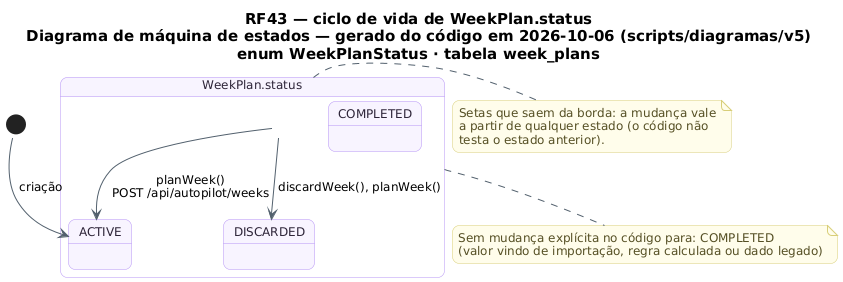

The diagram above was rendered by PlantUML. Its source (embedded in the PNG):
@startuml RF43_MaquinaDeEstados_Sugestao
!pragma layout smetana
skinparam backgroundColor #FFFFFF
skinparam shadowing false
skinparam defaultFontName "DejaVu Sans"
skinparam defaultFontSize 12
skinparam titleFontSize 15
skinparam roundcorner 14
skinparam ArrowColor #52606D
skinparam note {
  BackgroundColor #FFFDEB
  BorderColor #D8CE78
  FontColor #554F24
}
skinparam state {
  BackgroundColor #F8F4FF
  BorderColor #B695F5
  FontColor #2D2438
  StartColor #20A77A
  EndColor #4B5563
}
title RF43 — ciclo de vida de WeekPlan.status\nDiagrama de máquina de estados — gerado do código em 2026-10-06 (scripts/diagramas/v5)\nenum WeekPlanStatus · tabela week_plans

state "WeekPlan.status" as Ciclo_WeekPlan {
  state Ciclo_WeekPlan_ACTIVE as "ACTIVE"
  state Ciclo_WeekPlan_DISCARDED as "DISCARDED"
  state Ciclo_WeekPlan_COMPLETED as "COMPLETED"
}
[*] --> Ciclo_WeekPlan_ACTIVE : criação
Ciclo_WeekPlan --> Ciclo_WeekPlan_ACTIVE : planWeek()\nPOST /api/autopilot/weeks
Ciclo_WeekPlan --> Ciclo_WeekPlan_DISCARDED : discardWeek(), planWeek()
note bottom of Ciclo_WeekPlan
  Sem mudança explícita no código para: COMPLETED
  (valor vindo de importação, regra calculada ou dado legado)
end note
note right of Ciclo_WeekPlan
  Setas que saem da borda: a mudança vale
  a partir de qualquer estado (o código não
  testa o estado anterior).
end note
@enduml